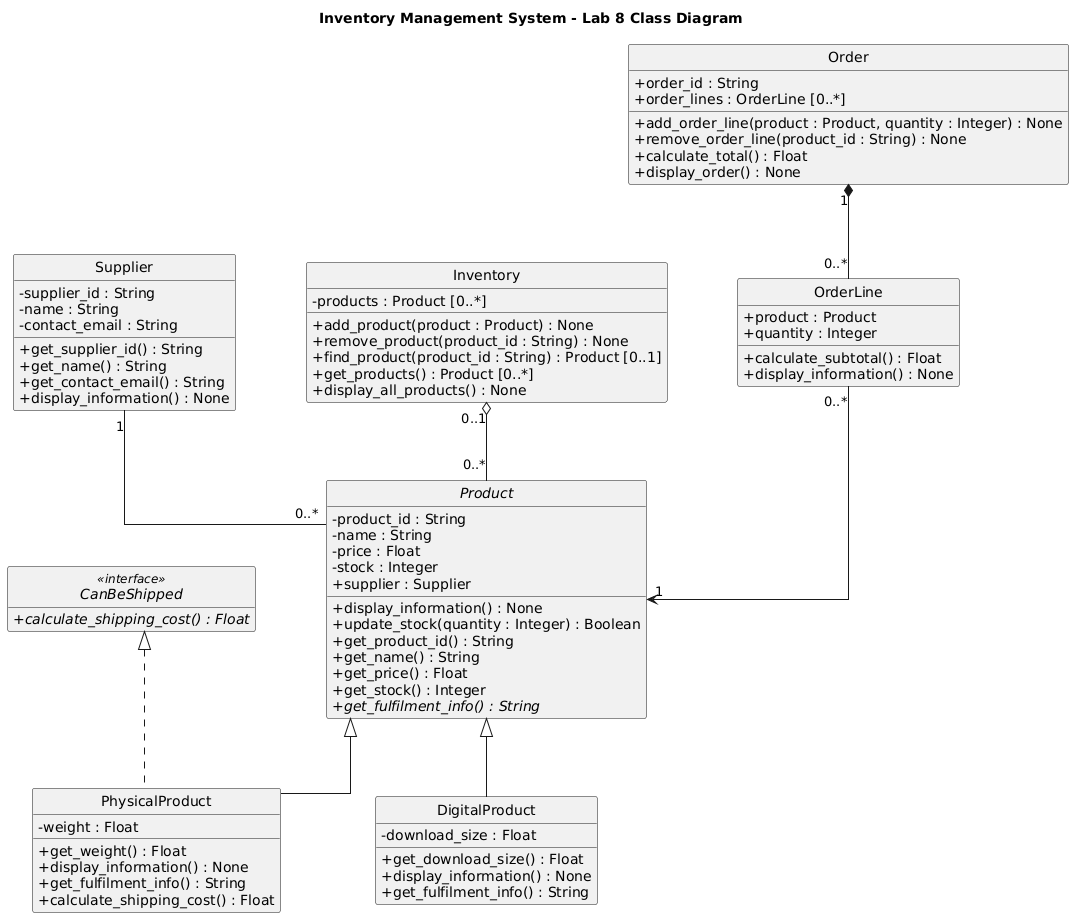

The diagram above was rendered by PlantUML. Its source (embedded in the PNG):
@startuml UML_Diagram
title Inventory Management System - Lab 8 Class Diagram
skinparam classAttributeIconSize 0
skinparam linetype ortho
skinparam nodesep 70
skinparam ranksep 70
hide empty members
hide circle

class Supplier {
  - supplier_id : String
  - name : String
  - contact_email : String
  + get_supplier_id() : String
  + get_name() : String
  + get_contact_email() : String
  + display_information() : None
}

abstract class Product {
  - product_id : String
  - name : String
  - price : Float
  - stock : Integer
  + supplier : Supplier
  + display_information() : None
  + update_stock(quantity : Integer) : Boolean
  + get_product_id() : String
  + get_name() : String
  + get_price() : Float
  + get_stock() : Integer
  + {abstract} get_fulfilment_info() : String
}

interface CanBeShipped <<interface>> {
  + {abstract} calculate_shipping_cost() : Float
}

class PhysicalProduct {
  - weight : Float
  + get_weight() : Float
  + display_information() : None
  + get_fulfilment_info() : String
  + calculate_shipping_cost() : Float
}

class DigitalProduct {
  - download_size : Float
  + get_download_size() : Float
  + display_information() : None
  + get_fulfilment_info() : String
}

class Inventory {
  - products : Product [0..*]
  + add_product(product : Product) : None
  + remove_product(product_id : String) : None
  + find_product(product_id : String) : Product [0..1]
  + get_products() : Product [0..*]
  + display_all_products() : None
}

class Order {
  + order_id : String
  + order_lines : OrderLine [0..*]
  + add_order_line(product : Product, quantity : Integer) : None
  + remove_order_line(product_id : String) : None
  + calculate_total() : Float
  + display_order() : None
}

class OrderLine {
  + product : Product
  + quantity : Integer
  + calculate_subtotal() : Float
  + display_information() : None
}

' Inheritance / generalisation
Product <|-- PhysicalProduct
Product <|-- DigitalProduct
' Interface realisation
CanBeShipped <|.. PhysicalProduct

' Association: Supplier and Product exist independently
Supplier "1" -- "0..*" Product

' Aggregation: a Product can exist outside any Inventory and be transferred
Inventory "0..1" o-- "0..*" Product

' Composition: OrderLines are created by and belong to exactly one Order
Order "1" *-- "0..*" OrderLine

' Association: an OrderLine refers to (but does not own) one Product
OrderLine "0..*" --> "1" Product

@enduml